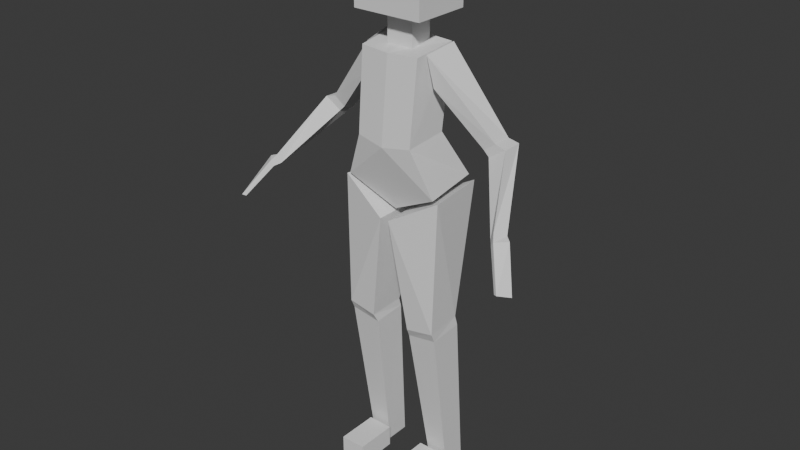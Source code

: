 # Source: hoshino_box_001.blend  (saved by Blender 4.5.90; exported with 4.5.12 LTS)
import bpy
from mathutils import Matrix  # noqa: F401  (used for matrix-valued properties, if any)

bpy.ops.wm.read_factory_settings(use_empty=True)
scene = bpy.context.scene
scene.name = 'Scene'

# ---- collections
col_collection = bpy.data.collections.new('Collection'); scene.collection.children.link(col_collection)
col_export = bpy.data.collections.new('Export'); scene.collection.children.link(col_export)

# ---- world
world_world = bpy.data.worlds.new('World'); scene.world = world_world
world_world.use_nodes = True; world_world.node_tree.nodes.clear()
_N = world_world.node_tree.nodes; _L = world_world.node_tree.links
n0 = _N.new('ShaderNodeOutputWorld'); n0.name = 'World Output'; n0.location = (200, 100)
n1 = _N.new('ShaderNodeBackground'); n1.name = 'Background'; n1.location = (-200, 100)
n1.inputs[0].default_value = (0.05088, 0.05088, 0.05088, 1.0)
_L.new(n1.outputs[0], n0.inputs[0])
n0.is_active_output = True
world_world.color = (0.05088, 0.05088, 0.05088)
world_world.sun_shadow_jitter_overblur = 0.0

# ---- meshes
me_cube = bpy.data.meshes.new('Cube')
me_cube.from_pydata([(0.07349, 0.002254, 0.0), (0.05323, -0.06814, 0.4362), (0.07349, 0.06932, 0.0), (0.05439, 0.02781, 0.4412), (0.1301, 0.002254, 0.0), (0.1359, -0.06856, 0.4499), (0.1301, 0.06932, 0.0), (0.1359, 0.0273, 0.4563), (0.353, -0.1409, 0.8398), (0.01226, -0.1021, 0.7677), (0.3786, -0.1135, 0.8388), (0.005171, 0.1085, 0.7747), (0.3449, -0.1379, 0.8263), (0.1441, -0.07514, 0.843), (0.3687, -0.1146, 0.8087), (0.1255, 0.09713, 0.8429), (0.0, -0.05833, 0.7828), (0.0, -0.1099, 0.9622), (0.0, 0.1161, 0.7872), (0.0, 0.03318, 0.9762), (0.1314, -0.07821, 0.849), (0.07864, -0.1012, 0.9741), (0.1108, 0.09368, 0.8552), (0.08174, 0.01763, 0.9856), (0.09053, 0.03449, 1.135), (0.2191, 0.05255, 0.9806), (0.1015, -0.04162, 1.115), (0.2191, 0.0001256, 0.9806), (0.08287, -0.07938, 1.194), (0.08942, 0.03989, 1.207), (0.0, 0.03727, 1.213), (0.0, -0.08723, 1.191), (0.251, 0.0001256, 1.003), (0.08895, -0.05361, 1.196), (0.251, 0.05255, 1.003), (0.09955, 0.0335, 1.21), (0.0568, -0.08109, 0.4612), (0.05445, 0.02051, 0.4661), (0.1332, 0.02146, 0.4835), (0.1358, -0.08019, 0.4753), (0.4285, -0.1687, 0.7383), (0.4199, -0.1622, 0.7375), (0.4066, -0.1987, 0.7482), (0.397, -0.1935, 0.7456), (0.2341, -0.0004604, 0.9662), (0.2799, -0.000557, 0.9948), (0.2314, 0.04095, 0.9628), (0.2774, 0.0581, 0.9942), (0.3329, -0.123, 0.833), (0.3506, -0.0966, 0.8221), (0.3617, -0.09916, 0.8428), (0.3428, -0.1263, 0.8553), (0.05582, -0.136, 0.0), (0.05582, -0.136, 0.05964), (0.05582, -0.01912, 0.0), (0.05582, -0.01912, 0.05964), (0.1269, -0.136, 0.0), (0.1269, -0.136, 0.05964), (0.1269, -0.01912, 0.0), (0.1269, -0.01912, 0.05964), (0.0, -0.04251, 1.191), (0.0, -0.04241, 1.281), (0.0, 0.02307, 1.195), (0.0, 0.02244, 1.281), (0.0372, -0.04241, 1.194), (0.0372, -0.04241, 1.281), (0.0372, 0.02244, 1.194), (0.0372, 0.02244, 1.281), (0.0, -0.09081, 1.281), (0.0, -0.09081, 1.458), (0.0, 0.07084, 1.281), (0.0, 0.07084, 1.458), (0.09631, -0.09081, 1.281), (0.09631, -0.09081, 1.458), (0.09631, 0.07084, 1.281), (0.09631, 0.07084, 1.458)], [], [(0, 1, 3, 2), (2, 3, 7, 6), (6, 7, 5, 4), (4, 5, 1, 0), (2, 6, 4, 0), (37, 38, 7, 3), (36, 9, 11, 37), (37, 11, 15, 38), (38, 15, 13, 39), (39, 13, 9, 36), (38, 39, 5, 7), (15, 11, 9, 13), (18, 19, 23, 22), (22, 23, 21, 20), (20, 21, 17, 16), (18, 22, 20, 16), (21, 23, 29, 28), (25, 24, 35, 34), (27, 26, 24, 25), (23, 19, 30, 29), (17, 21, 28, 31), (29, 30, 31, 28), (34, 35, 33, 32), (32, 33, 26, 27), (51, 48, 12, 8), (35, 24, 26, 33), (48, 49, 14, 12), (8, 12, 43, 42), (36, 37, 3, 1), (39, 36, 1, 5), (49, 50, 10, 14), (50, 51, 8, 10), (41, 40, 42, 43), (14, 10, 40, 41), (10, 8, 42, 40), (12, 14, 41, 43), (34, 32, 45, 47), (25, 34, 47, 46), (27, 25, 46, 44), (32, 27, 44, 45), (47, 45, 51, 50), (46, 47, 50, 49), (44, 46, 49, 48), (45, 44, 48, 51), (52, 53, 55, 54), (54, 55, 59, 58), (58, 59, 57, 56), (56, 57, 53, 52), (54, 58, 56, 52), (59, 55, 53, 57), (62, 63, 67, 66), (66, 67, 65, 64), (64, 65, 61, 60), (62, 66, 64, 60), (67, 63, 61, 65), (70, 71, 75, 74), (74, 75, 73, 72), (72, 73, 69, 68), (70, 74, 72, 68), (75, 71, 69, 73)])
_uv = me_cube.uv_layers.new(name='UVMap')
_uv.uv.foreach_set('vector', [0.375, 0.0, 0.625, 0.0, 0.625, 0.25, 0.375, 0.25, 0.375, 0.25, 0.625, 0.25, 0.625, 0.5, 0.375, 0.5, 0.375, 0.5, 0.625, 0.5, 0.625, 0.75, 0.375, 0.75, 0.375, 0.75, 0.625, 0.75, 0.625, 1.0, 0.375, 1.0, 0.125, 0.5, 0.375, 0.5, 0.375, 0.75, 0.125, 0.75, 0.3999, 0.25, 0.3999, 0.5, 0.625, 0.5, 0.625, 0.25, 0.3999, 0.0, 0.625, 0.0, 0.625, 0.25, 0.3999, 0.25, 0.3999, 0.25, 0.625, 0.25, 0.625, 0.5, 0.3999, 0.5, 0.3999, 0.5, 0.625, 0.5, 0.625, 0.75, 0.4054, 0.75, 0.4054, 0.75, 0.625, 0.75, 0.625, 1.0, 0.3999, 1.0, 0.3999, 0.5, 0.4054, 0.75, 0.625, 0.75, 0.625, 0.5, 0.625, 0.5, 0.875, 0.5, 0.875, 0.75, 0.625, 0.75, 0.375, 0.25, 0.625, 0.25, 0.625, 0.5, 0.375, 0.5, 0.375, 0.5, 0.625, 0.5, 0.625, 0.75, 0.375, 0.75, 0.375, 0.75, 0.625, 0.75, 0.625, 1.0, 0.375, 1.0, 0.125, 0.5, 0.375, 0.5, 0.375, 0.75, 0.125, 0.75, 0.625, 0.75, 0.625, 0.5, 0.625, 0.5, 0.625, 0.75, 0.3761, 0.25, 0.625, 0.25, 0.625, 0.5, 0.3761, 0.5, 0.3761, 0.0, 0.625, 0.0, 0.625, 0.25, 0.3761, 0.25, 0.625, 0.5, 0.625, 0.25, 0.625, 0.25, 0.625, 0.5, 0.625, 1.0, 0.625, 0.75, 0.625, 0.75, 0.625, 1.0, 0.625, 0.5, 0.875, 0.5, 0.875, 0.75, 0.625, 0.75, 0.3761, 0.5, 0.625, 0.5, 0.625, 0.75, 0.3761, 0.75, 0.3761, 0.75, 0.625, 0.75, 0.625, 1.0, 0.3761, 1.0, 0.375, 0.75, 0.375, 1.0, 0.375, 0.9064, 0.375, 0.75, 0.625, 0.5, 0.875, 0.5, 0.875, 0.75, 0.625, 0.75, 0.375, 0.0, 0.375, 0.25, 0.375, 0.2844, 0.375, -0.0001747, 0.375, 0.75, 0.375, 0.9064, 0.375, 0.8091, 0.375, 0.75, 0.3999, 0.0, 0.3999, 0.25, 0.625, 0.25, 0.625, 0.0, 0.4054, 0.75, 0.3999, 1.0, 0.625, 1.0, 0.625, 0.75, 0.375, 0.25, 0.375, 0.4408, 0.375, 0.5, 0.375, 0.2844, 0.375, 0.4408, 0.375, 0.75, 0.375, 0.75, 0.375, 0.5, 0.3142, 0.5, 0.375, 0.5, 0.375, 0.75, 0.3159, 0.75, 0.375, 0.2844, 0.375, 0.5, 0.375, 0.5, 0.375, 0.4392, 0.375, 0.5, 0.375, 0.75, 0.375, 0.75, 0.375, 0.5, 0.375, -0.0001747, 0.375, 0.2844, 0.375, 0.4392, 0.375, -0.01464, 0.3761, 0.5, 0.3761, 0.75, 0.375, 0.75, 0.375, 0.5, 0.3761, 0.25, 0.3761, 0.5, 0.375, 0.5, 0.375, 0.25, 0.3761, 0.0, 0.3761, 0.25, 0.375, 0.25, 0.375, 0.0, 0.3761, 0.75, 0.3761, 1.0, 0.375, 1.0, 0.375, 0.75, 0.375, 0.5, 0.375, 0.75, 0.375, 0.75, 0.375, 0.4408, 0.375, 0.25, 0.375, 0.5, 0.375, 0.4408, 0.375, 0.25, 0.375, 0.0, 0.375, 0.25, 0.375, 0.25, 0.375, 0.0, 0.375, 0.75, 0.375, 1.0, 0.375, 1.0, 0.375, 0.75, 0.375, 0.0, 0.625, 0.0, 0.625, 0.25, 0.375, 0.25, 0.375, 0.25, 0.625, 0.25, 0.625, 0.5, 0.375, 0.5, 0.375, 0.5, 0.625, 0.5, 0.625, 0.75, 0.375, 0.75, 0.375, 0.75, 0.625, 0.75, 0.625, 1.0, 0.375, 1.0, 0.125, 0.5, 0.375, 0.5, 0.375, 0.75, 0.125, 0.75, 0.625, 0.5, 0.875, 0.5, 0.875, 0.75, 0.625, 0.75, 0.375, 0.25, 0.625, 0.25, 0.625, 0.5, 0.375, 0.5, 0.375, 0.5, 0.625, 0.5, 0.625, 0.75, 0.375, 0.75, 0.375, 0.75, 0.625, 0.75, 0.625, 1.0, 0.375, 1.0, 0.125, 0.5, 0.375, 0.5, 0.375, 0.75, 0.125, 0.75, 0.625, 0.5, 0.875, 0.5, 0.875, 0.75, 0.625, 0.75, 0.375, 0.25, 0.625, 0.25, 0.625, 0.5, 0.375, 0.5, 0.375, 0.5, 0.625, 0.5, 0.625, 0.75, 0.375, 0.75, 0.375, 0.75, 0.625, 0.75, 0.625, 1.0, 0.375, 1.0, 0.125, 0.5, 0.375, 0.5, 0.375, 0.75, 0.125, 0.75, 0.625, 0.5, 0.875, 0.5, 0.875, 0.75, 0.625, 0.75])
me_cube.update()
arm_root = bpy.data.armatures.new('root')  # bones are not reproduced

# ---- objects
ob_cube = bpy.data.objects.new('Cube', me_cube)
ob_root = bpy.data.objects.new('root', arm_root)
ob_skm_quinn = bpy.data.objects.new('SKM_Quinn', None)

# ---- transforms, parenting, visibility, modifiers, constraints
ob_cube.location = (0.0, 0.0, 0.0)
_m = ob_cube.modifiers.new('Mirror', 'MIRROR')
_m.use_clip = True
ob_root.parent = ob_skm_quinn
ob_root.location = (0.2371, 0.0, 0.0)
ob_root.scale = (0.7918, 0.7918, 0.7918)
ob_skm_quinn.location = (0.0, 0.0, 0.0)
ob_skm_quinn.scale = (0.01, 0.01, 0.01)
ob_skm_quinn.color = (0.8, 0.8, 0.8, 1.0)

# ---- collection membership
col_collection.objects.link(ob_cube)
col_collection.objects.link(ob_root)
col_collection.objects.link(ob_skm_quinn)

# ---- scene / render settings (as saved in the file)
scene.frame_start = 1; scene.frame_end = 250; scene.frame_set(1)
scene.render.engine = 'BLENDER_EEVEE_NEXT'
scene.render.fps = 25
bpy.context.view_layer.update()

# ---- added for rendering (the .blend has no active camera and no usable light): camera, sun
cam_auto = bpy.data.cameras.new('AutoCamera')
cam_auto.lens = 50.0
cam_auto.sensor_width = 36.0
cam_auto.clip_end = 1000.0
ob_auto_camera = bpy.data.objects.new('AutoCamera', cam_auto)
scene.collection.objects.link(ob_auto_camera)
ob_auto_camera.location = (1.59166, -1.95129, 2.00235)
ob_auto_camera.rotation_euler = (1.09748, -7.21219e-08, 0.694738)
scene.camera = ob_auto_camera
light_auto_sun = bpy.data.lights.new('AutoSun', 'SUN')
light_auto_sun.energy = 3.0
light_auto_sun.angle = 0.0523599
ob_auto_sun = bpy.data.objects.new('AutoSun', light_auto_sun)
scene.collection.objects.link(ob_auto_sun)
ob_auto_sun.rotation_euler = (0.872665, 0.174533, 0.523599)
bpy.context.view_layer.update()
